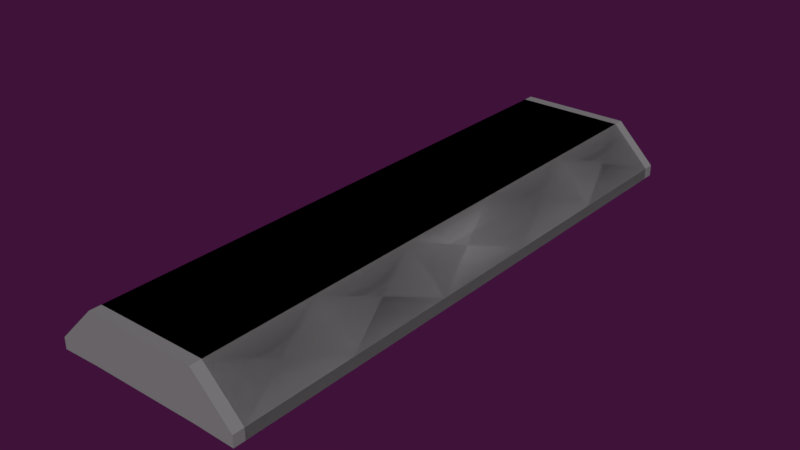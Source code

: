 # Source: lamp3.blend  (saved by Blender 2.78.0; exported with 4.5.12 LTS)
import bpy
from mathutils import Matrix  # noqa: F401  (used for matrix-valued properties, if any)

bpy.ops.wm.read_factory_settings(use_empty=True)
scene = bpy.context.scene
scene.name = 'Scene'

# ---- collections
col_collection_1 = bpy.data.collections.new('Collection 1'); scene.collection.children.link(col_collection_1)

# ---- materials (node trees are filled in below, after node groups)
mat_shell = bpy.data.materials.new('Shell')
mat_shell.alpha_threshold = 0.0
mat_shell.use_transparent_shadow = False
mat_shell.diffuse_color = (0.214, 0.214, 0.214, 1.0)
mat_shell.roughness = 0.5
mat_inner = bpy.data.materials.new('Inner')
mat_inner.alpha_threshold = 0.0
mat_inner.use_transparent_shadow = False
mat_inner.diffuse_color = (0.788, 0.8, 0.7761, 1.0)
mat_inner.roughness = 0.5
mat_inner.specular_intensity = 0.9457

# ---- material node trees

# ---- world
world_world = bpy.data.worlds.new('World'); scene.world = world_world
world_world.color = (0.04971, 0.006049, 0.04231)
world_world.use_sun_shadow = False
world_world.sun_shadow_jitter_overblur = 0.0
world_world.cycles.sampling_method = 'MANUAL'
world_world.light_settings.ao_factor = 0.3

# ---- meshes
me_cube = bpy.data.meshes.new('Cube')
me_cube.from_pydata([(-0.5, -3.775e-08, 0.03), (-0.5, -3.775e-08, 0.05), (-0.5, 0.1, 0.03), (-0.5, 0.1, 0.05), (0.5, 3.775e-08, 0.03), (0.5, 3.775e-08, 0.05), (0.5, 0.1, 0.03), (0.5, 0.1, 0.05), (-0.5, 0.17, -0.04), (-0.5, 0.17, -0.02), (0.5, 0.17, -0.04), (0.5, 0.17, -0.02), (0.52, 3.775e-08, 0.03), (0.52, 3.775e-08, 0.05), (0.52, 0.1, 0.03), (0.52, 0.1, 0.05), (0.52, 0.17, -0.04), (0.52, 0.17, -0.02), (0.5, 3.775e-08, -0.03772), (0.5, 0.1, -0.03772), (0.52, 3.775e-08, -0.03772), (0.52, 0.1, -0.03772), (0.3, 0.1, 0.03), (0.1, 0.1, 0.03), (-0.1, 0.1, 0.03), (-0.3, 0.1, 0.03), (-0.3, 0.1, 0.05), (-0.1, 0.1, 0.05), (0.1, 0.1, 0.05), (0.3, 0.1, 0.05), (-0.3, -2.265e-08, 0.03), (-0.1, -7.55e-09, 0.03), (0.1, 7.55e-09, 0.03), (0.3, 2.265e-08, 0.03), (0.3, 2.265e-08, 0.05), (0.1, 7.55e-09, 0.05), (-0.1, -7.55e-09, 0.05), (-0.3, -2.265e-08, 0.05), (0.3, 0.17, -0.04), (0.1, 0.17, -0.04), (-0.1, 0.17, -0.04), (-0.3, 0.17, -0.04), (-0.3, 0.17, -0.02), (-0.1, 0.17, -0.02), (0.1, 0.17, -0.02), (0.3, 0.17, -0.02)], [], [(0, 1, 3, 2), (11, 7, 15, 17), (7, 5, 13, 15), (22, 6, 4, 33), (26, 3, 1, 37), (38, 45, 11, 10), (25, 2, 8, 41), (29, 7, 11, 45), (2, 3, 9, 8), (15, 14, 16, 17), (14, 15, 13, 12), (10, 11, 17, 16), (5, 4, 12, 13), (14, 12, 20, 21), (14, 21, 16), (18, 19, 21, 20), (12, 4, 18, 20), (4, 6, 19, 18), (16, 21, 19, 10), (6, 10, 19), (3, 26, 42, 9), (26, 27, 43, 42), (27, 28, 44, 43), (28, 29, 45, 44), (6, 22, 38, 10), (22, 23, 39, 38), (23, 24, 40, 39), (24, 25, 41, 40), (8, 9, 42, 41), (41, 42, 43, 40), (40, 43, 44, 39), (39, 44, 45, 38), (7, 29, 34, 5), (29, 28, 35, 34), (28, 27, 36, 35), (27, 26, 37, 36), (2, 25, 30, 0), (25, 24, 31, 30), (24, 23, 32, 31), (23, 22, 33, 32)])
me_cube.polygons.foreach_set('material_index', [0, 0, 0, 1, 0, 0, 1, 0, 0, 0, 0, 0, 0, 0, 0, 0, 0, 1, 0, 1, 0, 0, 0, 0, 1, 1, 1, 1, 0, 0, 0, 0, 0, 0, 0, 0, 1, 1, 1, 1])
_uv = me_cube.uv_layers.new(name='UVMap')
_uv.uv.foreach_set('vector', [0.0, 0.0, 1.0, 0.0, 1.0, 1.0, 0.0, 1.0, 0.0, 0.0, 1.0, 0.0, 1.0, 1.0, 0.0, 1.0, 0.0, 0.0, 1.0, 0.0, 1.0, 1.0, 0.0, 1.0, 0.0, 0.0, 1.0, 0.0, 1.0, 1.0, 0.0, 1.0, 0.0, 0.0, 1.0, 0.0, 1.0, 1.0, 0.0, 1.0, 0.0, 0.0, 1.0, 0.0, 1.0, 1.0, 0.0, 1.0, 0.0, 0.0, 1.0, 0.0, 1.0, 1.0, 0.0, 1.0, 0.0, 0.0, 1.0, 0.0, 1.0, 1.0, 0.0, 1.0, 0.0, 0.0, 1.0, 0.0, 1.0, 1.0, 0.0, 1.0, 0.0, 0.0, 1.0, 0.0, 1.0, 1.0, 0.0, 1.0, 0.0, 0.0, 1.0, 0.0, 1.0, 1.0, 0.0, 1.0, 0.0, 0.0, 1.0, 0.0, 1.0, 1.0, 0.0, 1.0, 0.0, 0.0, 1.0, 0.0, 1.0, 1.0, 0.0, 1.0, 0.0, 0.0, 1.0, 0.0, 1.0, 1.0, 0.0, 1.0, 0.0, 0.0, 1.0, 0.0, 1.0, 1.0, 0.0, 0.0, 1.0, 0.0, 1.0, 1.0, 0.0, 1.0, 0.0, 0.0, 1.0, 0.0, 1.0, 1.0, 0.0, 1.0, 0.0, 0.0, 1.0, 0.0, 1.0, 1.0, 0.0, 1.0, 0.0, 0.0, 1.0, 0.0, 1.0, 1.0, 0.0, 1.0, 0.0, 0.0, 1.0, 0.0, 1.0, 1.0, 0.0, 0.0, 1.0, 0.0, 1.0, 1.0, 0.0, 1.0, 0.0, 0.0, 1.0, 0.0, 1.0, 1.0, 0.0, 1.0, 0.0, 0.0, 1.0, 0.0, 1.0, 1.0, 0.0, 1.0, 0.0, 0.0, 1.0, 0.0, 1.0, 1.0, 0.0, 1.0, 0.0, 0.0, 1.0, 0.0, 1.0, 1.0, 0.0, 1.0, 0.0, 0.0, 1.0, 0.0, 1.0, 1.0, 0.0, 1.0, 0.0, 0.0, 1.0, 0.0, 1.0, 1.0, 0.0, 1.0, 0.0, 0.0, 1.0, 0.0, 1.0, 1.0, 0.0, 1.0, 0.0, 0.0, 1.0, 0.0, 1.0, 1.0, 0.0, 1.0, 0.0, 0.0, 1.0, 0.0, 1.0, 1.0, 0.0, 1.0, 0.0, 0.0, 1.0, 0.0, 1.0, 1.0, 0.0, 1.0, 0.0, 0.0, 1.0, 0.0, 1.0, 1.0, 0.0, 1.0, 0.0, 0.0, 1.0, 0.0, 1.0, 1.0, 0.0, 1.0, 0.0, 0.0, 1.0, 0.0, 1.0, 1.0, 0.0, 1.0, 0.0, 0.0, 1.0, 0.0, 1.0, 1.0, 0.0, 1.0, 0.0, 0.0, 1.0, 0.0, 1.0, 1.0, 0.0, 1.0, 0.0, 0.0, 1.0, 0.0, 1.0, 1.0, 0.0, 1.0, 0.0, 0.0, 1.0, 0.0, 1.0, 1.0, 0.0, 1.0, 0.0, 0.0, 1.0, 0.0, 1.0, 1.0, 0.0, 1.0, 0.0, 0.0, 1.0, 0.0, 1.0, 1.0, 0.0, 1.0])
me_cube.materials.append(mat_shell)
me_cube.materials.append(mat_inner)
me_cube.use_remesh_preserve_volume = False
me_cube.use_remesh_preserve_attributes = False
me_cube.use_mirror_vertex_groups = False
me_cube.update()

# ---- objects
ob_cube = bpy.data.objects.new('Cube', me_cube)

# ---- transforms, parenting, visibility, modifiers, constraints
ob_cube.location = (0.0, 0.0, 0.0)
ob_cube.rotation_euler = (0.0, -0.0, -1.571)
ob_cube.lineart.crease_threshold = 0.0
_m = ob_cube.modifiers.new('Mirror', 'MIRROR')
_m.use_axis = (True, True, False)

# ---- collection membership
col_collection_1.objects.link(ob_cube)

# ---- scene / render settings (as saved in the file)
scene.frame_start = 1; scene.frame_end = 250; scene.frame_set(1)
scene.render.engine = 'BLENDER_EEVEE_NEXT'
scene.render.resolution_percentage = 50
scene.render.dither_intensity = 0.0
scene.cycles.use_denoising = False
scene.cycles.samples = 128
scene.cycles.sampling_pattern = 'TABULATED_SOBOL'
scene.cycles.light_sampling_threshold = 0.0
scene.cycles.use_adaptive_sampling = False
scene.cycles.use_light_tree = False
scene.cycles.blur_glossy = 0.0
scene.cycles.sample_clamp_indirect = 0.0
scene.view_settings.view_transform = 'Standard'
bpy.context.view_layer.update()

# ---- added for rendering (the .blend has no active camera and no usable light): camera, sun
cam_auto = bpy.data.cameras.new('AutoCamera')
cam_auto.lens = 50.0
cam_auto.sensor_width = 36.0
cam_auto.clip_end = 1000.0
ob_auto_camera = bpy.data.objects.new('AutoCamera', cam_auto)
scene.collection.objects.link(ob_auto_camera)
ob_auto_camera.location = (1.01577, -1.21892, 0.817615)
ob_auto_camera.rotation_euler = (1.09748, -7.21219e-08, 0.694738)
scene.camera = ob_auto_camera
light_auto_sun = bpy.data.lights.new('AutoSun', 'SUN')
light_auto_sun.energy = 3.0
light_auto_sun.angle = 0.0523599
ob_auto_sun = bpy.data.objects.new('AutoSun', light_auto_sun)
scene.collection.objects.link(ob_auto_sun)
ob_auto_sun.rotation_euler = (0.872665, 0.174533, 0.523599)
bpy.context.view_layer.update()

